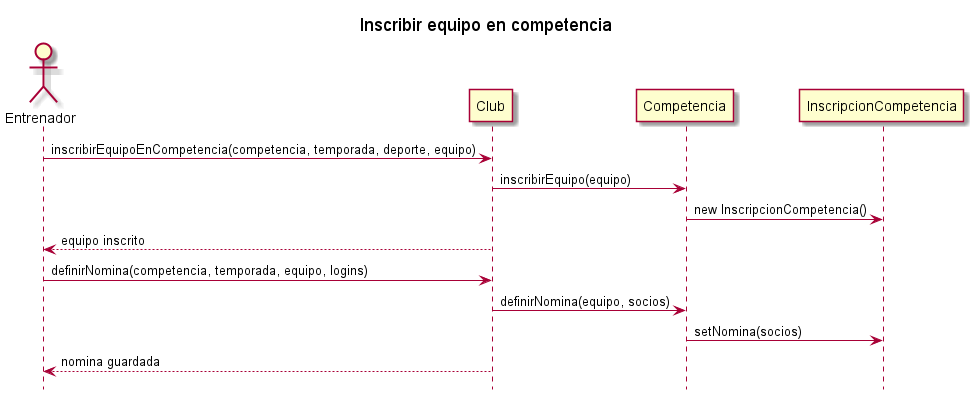

The diagram above was rendered by PlantUML. Its source (embedded in the PNG):
@startuml
title Inscribir equipo en competencia
hide footbox

actor Entrenador
participant Club
participant Competencia
participant InscripcionCompetencia

Entrenador -> Club : inscribirEquipoEnCompetencia(competencia, temporada, deporte, equipo)
Club -> Competencia : inscribirEquipo(equipo)
Competencia -> InscripcionCompetencia : new InscripcionCompetencia()
Club --> Entrenador : equipo inscrito

Entrenador -> Club : definirNomina(competencia, temporada, equipo, logins)
Club -> Competencia : definirNomina(equipo, socios)
Competencia -> InscripcionCompetencia : setNomina(socios)
Club --> Entrenador : nomina guardada
@enduml